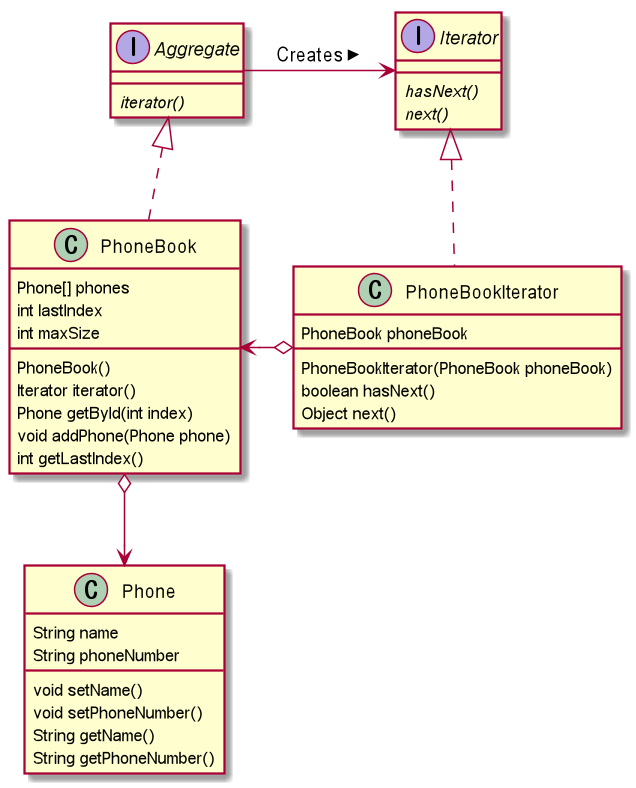

The diagram above was rendered by PlantUML. Its source (embedded in the PNG):
@startuml
interface Iterator {
	{abstract} hasNext()
	{abstract} next()
}

interface Aggregate {
	{abstract} iterator()
}

class PhoneBookIterator {
	PhoneBook phoneBook
	PhoneBookIterator(PhoneBook phoneBook)
	boolean hasNext()
	Object next()
}

class PhoneBook {
	Phone[] phones
	int lastIndex
	int maxSize
	PhoneBook()
	Iterator iterator()
	Phone getById(int index)
	void addPhone(Phone phone)
	int getLastIndex()
}

class Phone {
	String name
	String phoneNumber
	
	void setName()
	void setPhoneNumber()
	String getName()
	String getPhoneNumber()
}

Aggregate <|.down. PhoneBook
Iterator <|.down. PhoneBookIterator
Iterator <-right- Aggregate : Creates <
PhoneBook <-left-o PhoneBookIterator
Phone <-down-o PhoneBook

@enduml